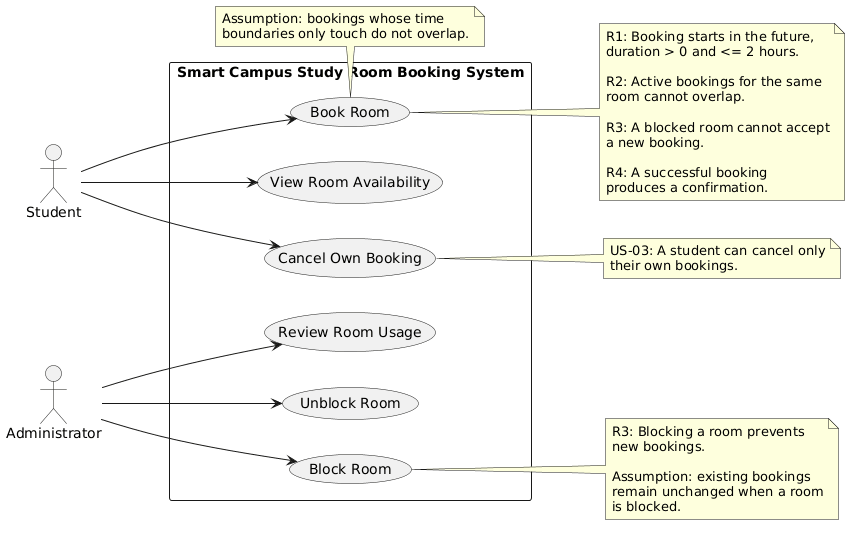

The diagram above was rendered by PlantUML. Its source (embedded in the PNG):
@startuml
left to right direction

actor Student
actor Administrator

rectangle "Smart Campus Study Room Booking System" {
  usecase "Book Room" as UC1
  usecase "View Room Availability" as UC2
  usecase "Cancel Own Booking" as UC3
  usecase "Block Room" as UC4
  usecase "Unblock Room" as UC5
  usecase "Review Room Usage" as UC6
}

Student --> UC1
Student --> UC2
Student --> UC3

Administrator --> UC4
Administrator --> UC5
Administrator --> UC6

note right of UC1
R1: Booking starts in the future,
duration > 0 and <= 2 hours.

R2: Active bookings for the same
room cannot overlap.

R3: A blocked room cannot accept
a new booking.

R4: A successful booking
produces a confirmation.
end note

note right of UC3
US-03: A student can cancel only
their own bookings.
end note

note right of UC4
R3: Blocking a room prevents
new bookings.

Assumption: existing bookings
remain unchanged when a room
is blocked.
end note

note bottom of UC1
Assumption: bookings whose time
boundaries only touch do not overlap.
end note
@enduml